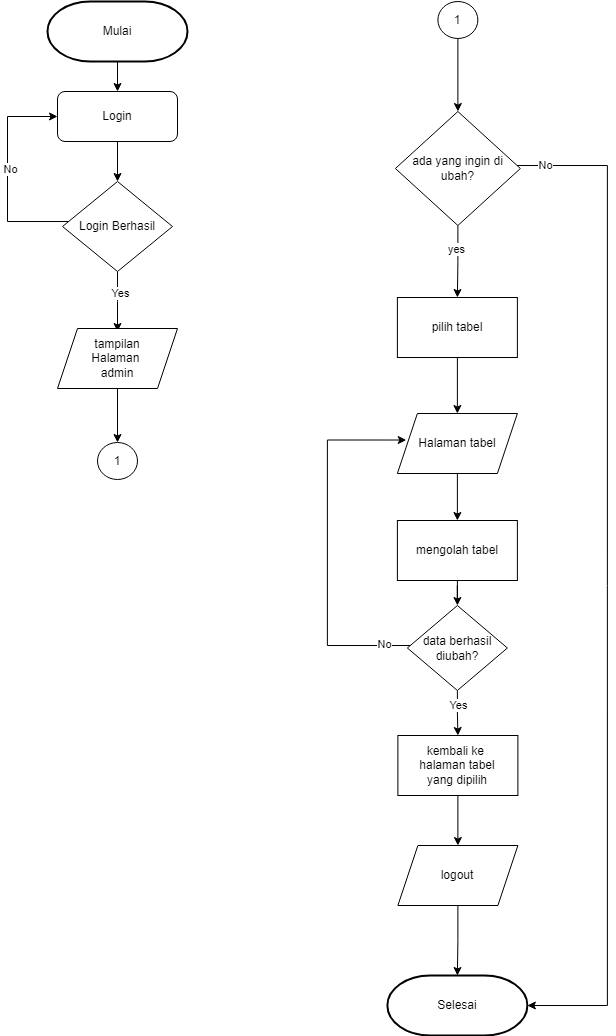

The diagram above was exported from draw.io. Its source (the exported page's mxGraphModel, read from the mxfile embedded in the PNG):
<mxGraphModel dx="3200" dy="1337" grid="1" gridSize="10" guides="1" tooltips="1" connect="1" arrows="1" fold="1" page="1" pageScale="1" pageWidth="827" pageHeight="1169" math="0" shadow="0">
  <root>
    <mxCell id="0" />
    <mxCell id="1" parent="0" />
    <mxCell id="UIGVQ-X5uRrmOSkpEOV2-1" style="edgeStyle=orthogonalEdgeStyle;rounded=0;orthogonalLoop=1;jettySize=auto;html=1;" parent="1" source="UIGVQ-X5uRrmOSkpEOV2-2" target="UIGVQ-X5uRrmOSkpEOV2-4" edge="1">
      <mxGeometry relative="1" as="geometry" />
    </mxCell>
    <mxCell id="UIGVQ-X5uRrmOSkpEOV2-2" value="Mulai" style="strokeWidth=2;html=1;shape=mxgraph.flowchart.terminator;whiteSpace=wrap;" parent="1" vertex="1">
      <mxGeometry x="150" y="60" width="140" height="60" as="geometry" />
    </mxCell>
    <mxCell id="UIGVQ-X5uRrmOSkpEOV2-3" value="" style="edgeStyle=orthogonalEdgeStyle;rounded=0;orthogonalLoop=1;jettySize=auto;html=1;" parent="1" source="UIGVQ-X5uRrmOSkpEOV2-4" target="UIGVQ-X5uRrmOSkpEOV2-9" edge="1">
      <mxGeometry relative="1" as="geometry" />
    </mxCell>
    <mxCell id="UIGVQ-X5uRrmOSkpEOV2-4" value="Login" style="rounded=1;whiteSpace=wrap;html=1;" parent="1" vertex="1">
      <mxGeometry x="160" y="150" width="120" height="50" as="geometry" />
    </mxCell>
    <mxCell id="UIGVQ-X5uRrmOSkpEOV2-5" value="" style="edgeStyle=orthogonalEdgeStyle;rounded=0;orthogonalLoop=1;jettySize=auto;html=1;" parent="1" source="UIGVQ-X5uRrmOSkpEOV2-9" edge="1">
      <mxGeometry relative="1" as="geometry">
        <mxPoint x="220" y="390" as="targetPoint" />
      </mxGeometry>
    </mxCell>
    <mxCell id="UIGVQ-X5uRrmOSkpEOV2-6" value="Yes" style="edgeLabel;html=1;align=center;verticalAlign=middle;resizable=0;points=[];" parent="UIGVQ-X5uRrmOSkpEOV2-5" vertex="1" connectable="0">
      <mxGeometry x="-0.3222" y="2" relative="1" as="geometry">
        <mxPoint as="offset" />
      </mxGeometry>
    </mxCell>
    <mxCell id="UIGVQ-X5uRrmOSkpEOV2-7" style="edgeStyle=orthogonalEdgeStyle;rounded=0;orthogonalLoop=1;jettySize=auto;html=1;entryX=0;entryY=0.5;entryDx=0;entryDy=0;" parent="1" source="UIGVQ-X5uRrmOSkpEOV2-9" target="UIGVQ-X5uRrmOSkpEOV2-4" edge="1">
      <mxGeometry relative="1" as="geometry">
        <mxPoint x="90" y="170" as="targetPoint" />
        <Array as="points">
          <mxPoint x="110" y="280" />
          <mxPoint x="110" y="175" />
        </Array>
      </mxGeometry>
    </mxCell>
    <mxCell id="UIGVQ-X5uRrmOSkpEOV2-8" value="No" style="edgeLabel;html=1;align=center;verticalAlign=middle;resizable=0;points=[];" parent="UIGVQ-X5uRrmOSkpEOV2-7" vertex="1" connectable="0">
      <mxGeometry x="0.0582" y="-2" relative="1" as="geometry">
        <mxPoint as="offset" />
      </mxGeometry>
    </mxCell>
    <mxCell id="UIGVQ-X5uRrmOSkpEOV2-9" value="Login Berhasil" style="rhombus;whiteSpace=wrap;html=1;" parent="1" vertex="1">
      <mxGeometry x="165" y="240" width="110" height="90" as="geometry" />
    </mxCell>
    <mxCell id="5OvbwMxQxpnlEasPkZlq-2" value="" style="edgeStyle=orthogonalEdgeStyle;rounded=0;orthogonalLoop=1;jettySize=auto;html=1;" edge="1" parent="1" source="UIGVQ-X5uRrmOSkpEOV2-13" target="5OvbwMxQxpnlEasPkZlq-1">
      <mxGeometry relative="1" as="geometry" />
    </mxCell>
    <mxCell id="UIGVQ-X5uRrmOSkpEOV2-13" value="&lt;div&gt;tampilan&lt;/div&gt;Halaman&amp;nbsp;&lt;div&gt;admin&lt;/div&gt;" style="shape=parallelogram;perimeter=parallelogramPerimeter;whiteSpace=wrap;html=1;fixedSize=1;" parent="1" vertex="1">
      <mxGeometry x="160" y="387" width="120" height="60" as="geometry" />
    </mxCell>
    <mxCell id="UIGVQ-X5uRrmOSkpEOV2-14" value="" style="edgeStyle=orthogonalEdgeStyle;rounded=0;orthogonalLoop=1;jettySize=auto;html=1;" parent="1" source="UIGVQ-X5uRrmOSkpEOV2-16" target="UIGVQ-X5uRrmOSkpEOV2-18" edge="1">
      <mxGeometry relative="1" as="geometry" />
    </mxCell>
    <mxCell id="UIGVQ-X5uRrmOSkpEOV2-15" value="yes" style="edgeLabel;html=1;align=center;verticalAlign=middle;resizable=0;points=[];" parent="UIGVQ-X5uRrmOSkpEOV2-14" vertex="1" connectable="0">
      <mxGeometry x="-0.3333" y="-2" relative="1" as="geometry">
        <mxPoint as="offset" />
      </mxGeometry>
    </mxCell>
    <mxCell id="UIGVQ-X5uRrmOSkpEOV2-16" value="ada yang ingin di ubah?" style="rhombus;whiteSpace=wrap;html=1;" parent="1" vertex="1">
      <mxGeometry x="497.89" y="170" width="125" height="114" as="geometry" />
    </mxCell>
    <mxCell id="UIGVQ-X5uRrmOSkpEOV2-17" style="edgeStyle=orthogonalEdgeStyle;rounded=0;orthogonalLoop=1;jettySize=auto;html=1;exitX=0.5;exitY=1;exitDx=0;exitDy=0;" parent="1" source="UIGVQ-X5uRrmOSkpEOV2-18" target="UIGVQ-X5uRrmOSkpEOV2-20" edge="1">
      <mxGeometry relative="1" as="geometry" />
    </mxCell>
    <mxCell id="UIGVQ-X5uRrmOSkpEOV2-18" value="pilih tabel" style="whiteSpace=wrap;html=1;" parent="1" vertex="1">
      <mxGeometry x="499.89" y="356" width="120" height="60" as="geometry" />
    </mxCell>
    <mxCell id="UIGVQ-X5uRrmOSkpEOV2-19" value="" style="edgeStyle=orthogonalEdgeStyle;rounded=0;orthogonalLoop=1;jettySize=auto;html=1;" parent="1" source="UIGVQ-X5uRrmOSkpEOV2-20" target="UIGVQ-X5uRrmOSkpEOV2-23" edge="1">
      <mxGeometry relative="1" as="geometry" />
    </mxCell>
    <mxCell id="UIGVQ-X5uRrmOSkpEOV2-20" value="Halaman tabel" style="shape=parallelogram;perimeter=parallelogramPerimeter;whiteSpace=wrap;html=1;fixedSize=1;" parent="1" vertex="1">
      <mxGeometry x="499.89" y="472" width="120" height="60" as="geometry" />
    </mxCell>
    <mxCell id="UIGVQ-X5uRrmOSkpEOV2-21" style="edgeStyle=orthogonalEdgeStyle;rounded=0;orthogonalLoop=1;jettySize=auto;html=1;exitX=0.5;exitY=1;exitDx=0;exitDy=0;" parent="1" source="UIGVQ-X5uRrmOSkpEOV2-20" target="UIGVQ-X5uRrmOSkpEOV2-20" edge="1">
      <mxGeometry relative="1" as="geometry" />
    </mxCell>
    <mxCell id="UIGVQ-X5uRrmOSkpEOV2-31" value="" style="edgeStyle=orthogonalEdgeStyle;rounded=0;orthogonalLoop=1;jettySize=auto;html=1;" parent="1" source="UIGVQ-X5uRrmOSkpEOV2-23" target="UIGVQ-X5uRrmOSkpEOV2-30" edge="1">
      <mxGeometry relative="1" as="geometry" />
    </mxCell>
    <mxCell id="UIGVQ-X5uRrmOSkpEOV2-23" value="mengolah tabel" style="whiteSpace=wrap;html=1;" parent="1" vertex="1">
      <mxGeometry x="499.89" y="579" width="120" height="60" as="geometry" />
    </mxCell>
    <mxCell id="UIGVQ-X5uRrmOSkpEOV2-33" value="" style="edgeStyle=orthogonalEdgeStyle;rounded=0;orthogonalLoop=1;jettySize=auto;html=1;" parent="1" source="UIGVQ-X5uRrmOSkpEOV2-30" target="UIGVQ-X5uRrmOSkpEOV2-32" edge="1">
      <mxGeometry relative="1" as="geometry" />
    </mxCell>
    <mxCell id="UIGVQ-X5uRrmOSkpEOV2-69" value="Yes" style="edgeLabel;html=1;align=center;verticalAlign=middle;resizable=0;points=[];" parent="UIGVQ-X5uRrmOSkpEOV2-33" vertex="1" connectable="0">
      <mxGeometry x="-0.3621" y="1" relative="1" as="geometry">
        <mxPoint as="offset" />
      </mxGeometry>
    </mxCell>
    <mxCell id="UIGVQ-X5uRrmOSkpEOV2-70" style="edgeStyle=orthogonalEdgeStyle;rounded=0;orthogonalLoop=1;jettySize=auto;html=1;entryX=0.074;entryY=0.442;entryDx=0;entryDy=0;entryPerimeter=0;" parent="1" source="UIGVQ-X5uRrmOSkpEOV2-30" target="UIGVQ-X5uRrmOSkpEOV2-20" edge="1">
      <mxGeometry relative="1" as="geometry">
        <mxPoint x="439.89" y="491.6" as="targetPoint" />
        <Array as="points">
          <mxPoint x="429.89" y="704" />
          <mxPoint x="429.89" y="499" />
        </Array>
      </mxGeometry>
    </mxCell>
    <mxCell id="UIGVQ-X5uRrmOSkpEOV2-73" value="No" style="edgeLabel;html=1;align=center;verticalAlign=middle;resizable=0;points=[];" parent="UIGVQ-X5uRrmOSkpEOV2-70" vertex="1" connectable="0">
      <mxGeometry x="-0.8576" y="-2" relative="1" as="geometry">
        <mxPoint as="offset" />
      </mxGeometry>
    </mxCell>
    <mxCell id="UIGVQ-X5uRrmOSkpEOV2-30" value="data berhasil&lt;div&gt;diubah?&lt;/div&gt;" style="rhombus;whiteSpace=wrap;html=1;" parent="1" vertex="1">
      <mxGeometry x="509.89" y="664" width="100" height="85" as="geometry" />
    </mxCell>
    <mxCell id="UIGVQ-X5uRrmOSkpEOV2-35" value="" style="edgeStyle=orthogonalEdgeStyle;rounded=0;orthogonalLoop=1;jettySize=auto;html=1;" parent="1" source="UIGVQ-X5uRrmOSkpEOV2-32" target="UIGVQ-X5uRrmOSkpEOV2-34" edge="1">
      <mxGeometry relative="1" as="geometry" />
    </mxCell>
    <mxCell id="UIGVQ-X5uRrmOSkpEOV2-32" value="kembali ke&amp;nbsp;&lt;div&gt;halaman tabel&lt;/div&gt;&lt;div&gt;yang dipilih&lt;/div&gt;" style="whiteSpace=wrap;html=1;" parent="1" vertex="1">
      <mxGeometry x="500.39" y="794" width="120" height="60" as="geometry" />
    </mxCell>
    <mxCell id="UIGVQ-X5uRrmOSkpEOV2-62" value="" style="edgeStyle=orthogonalEdgeStyle;rounded=0;orthogonalLoop=1;jettySize=auto;html=1;" parent="1" source="UIGVQ-X5uRrmOSkpEOV2-34" target="UIGVQ-X5uRrmOSkpEOV2-61" edge="1">
      <mxGeometry relative="1" as="geometry" />
    </mxCell>
    <mxCell id="UIGVQ-X5uRrmOSkpEOV2-34" value="logout" style="shape=parallelogram;perimeter=parallelogramPerimeter;whiteSpace=wrap;html=1;fixedSize=1;" parent="1" vertex="1">
      <mxGeometry x="500.39" y="904" width="120" height="60" as="geometry" />
    </mxCell>
    <mxCell id="UIGVQ-X5uRrmOSkpEOV2-61" value="Selesai" style="strokeWidth=2;html=1;shape=mxgraph.flowchart.terminator;whiteSpace=wrap;" parent="1" vertex="1">
      <mxGeometry x="489.89" y="1034" width="140" height="60" as="geometry" />
    </mxCell>
    <mxCell id="UIGVQ-X5uRrmOSkpEOV2-65" style="edgeStyle=orthogonalEdgeStyle;rounded=0;orthogonalLoop=1;jettySize=auto;html=1;" parent="1" source="UIGVQ-X5uRrmOSkpEOV2-16" target="UIGVQ-X5uRrmOSkpEOV2-61" edge="1">
      <mxGeometry relative="1" as="geometry">
        <mxPoint x="691.37" y="1088.91" as="targetPoint" />
        <mxPoint x="620.39" y="224" as="sourcePoint" />
        <Array as="points">
          <mxPoint x="709.89" y="224" />
          <mxPoint x="709.89" y="1064" />
        </Array>
      </mxGeometry>
    </mxCell>
    <mxCell id="UIGVQ-X5uRrmOSkpEOV2-67" value="No" style="edgeLabel;html=1;align=center;verticalAlign=middle;resizable=0;points=[];" parent="UIGVQ-X5uRrmOSkpEOV2-65" vertex="1" connectable="0">
      <mxGeometry x="-0.9455" y="1" relative="1" as="geometry">
        <mxPoint as="offset" />
      </mxGeometry>
    </mxCell>
    <mxCell id="5OvbwMxQxpnlEasPkZlq-1" value="1" style="ellipse;whiteSpace=wrap;html=1;" vertex="1" parent="1">
      <mxGeometry x="200" y="501" width="40" height="37" as="geometry" />
    </mxCell>
    <mxCell id="5OvbwMxQxpnlEasPkZlq-4" value="" style="edgeStyle=orthogonalEdgeStyle;rounded=0;orthogonalLoop=1;jettySize=auto;html=1;" edge="1" parent="1" source="5OvbwMxQxpnlEasPkZlq-3" target="UIGVQ-X5uRrmOSkpEOV2-16">
      <mxGeometry relative="1" as="geometry" />
    </mxCell>
    <mxCell id="5OvbwMxQxpnlEasPkZlq-3" value="1" style="ellipse;whiteSpace=wrap;html=1;" vertex="1" parent="1">
      <mxGeometry x="540.39" y="60" width="40" height="37" as="geometry" />
    </mxCell>
  </root>
</mxGraphModel>